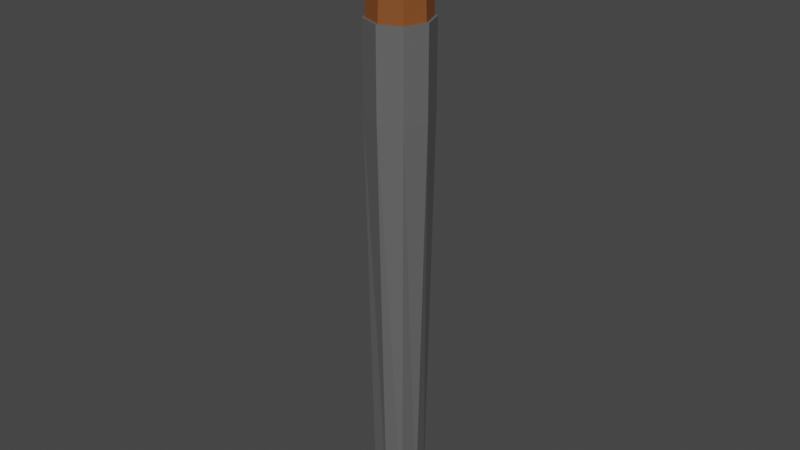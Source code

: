 # Source: RoundBrush1.blend  (saved by Blender 3.2.14; exported with 4.5.12 LTS)
import bpy
from mathutils import Matrix  # noqa: F401  (used for matrix-valued properties, if any)

bpy.ops.wm.read_factory_settings(use_empty=True)
scene = bpy.context.scene
scene.name = 'Scene'

# ---- collections
col_collection = bpy.data.collections.new('Collection'); scene.collection.children.link(col_collection)

# ---- materials (node trees are filled in below, after node groups)
mat_wood1roundbrush1 = bpy.data.materials.new('Wood1RoundBrush1')
mat_wood1roundbrush1.use_transparent_shadow = False
mat_bristles1roundbrush1 = bpy.data.materials.new('Bristles1RoundBrush1')
mat_bristles1roundbrush1.use_transparent_shadow = False

# ---- material node trees
mat_wood1roundbrush1.use_nodes = True; mat_wood1roundbrush1.node_tree.nodes.clear()
_N = mat_wood1roundbrush1.node_tree.nodes; _L = mat_wood1roundbrush1.node_tree.links
n0 = _N.new('ShaderNodeBsdfPrincipled'); n0.name = 'Principled BSDF'; n0.location = (10, 300)
n0.distribution = 'GGX'
n0.subsurface_method = 'RANDOM_WALK_SKIN'
n0.inputs[0].default_value = (0.1248, 0.1248, 0.1248, 1.0)
n0.inputs[3].default_value = 1.45
n0.inputs[27].default_value = (0.0, 0.0, 0.0, 1.0)
n0.inputs[28].default_value = 1.0
n1 = _N.new('ShaderNodeOutputMaterial'); n1.name = 'Material Output'; n1.location = (300, 300)
_L.new(n0.outputs[0], n1.inputs[0])
n1.is_active_output = True
mat_bristles1roundbrush1.use_nodes = True; mat_bristles1roundbrush1.node_tree.nodes.clear()
_N = mat_bristles1roundbrush1.node_tree.nodes; _L = mat_bristles1roundbrush1.node_tree.links
n0 = _N.new('ShaderNodeBsdfPrincipled'); n0.name = 'Principled BSDF'; n0.location = (10, 300)
n0.distribution = 'GGX'
n0.subsurface_method = 'RANDOM_WALK_SKIN'
n0.inputs[0].default_value = (0.2384, 0.07421, 0.01764, 1.0)
n0.inputs[3].default_value = 1.45
n0.inputs[27].default_value = (0.0, 0.0, 0.0, 1.0)
n0.inputs[28].default_value = 1.0
n1 = _N.new('ShaderNodeOutputMaterial'); n1.name = 'Material Output'; n1.location = (300, 300)
_L.new(n0.outputs[0], n1.inputs[0])
n1.is_active_output = True

# ---- world
world_world = bpy.data.worlds.new('World'); scene.world = world_world
world_world.use_nodes = True; world_world.node_tree.nodes.clear()
_N = world_world.node_tree.nodes; _L = world_world.node_tree.links
n0 = _N.new('ShaderNodeOutputWorld'); n0.name = 'World Output'; n0.location = (300, 300)
n1 = _N.new('ShaderNodeBackground'); n1.name = 'Background'; n1.location = (10, 300)
n1.inputs[0].default_value = (0.05088, 0.05088, 0.05088, 1.0)
_L.new(n1.outputs[0], n0.inputs[0])
n0.is_active_output = True
world_world.color = (0.05088, 0.05088, 0.05088)
world_world.use_sun_shadow = False
world_world.sun_shadow_jitter_overblur = 0.0

# ---- meshes
me_cube_001 = bpy.data.meshes.new('Cube.001')
me_cube_001.from_pydata([(-0.009156, -0.009156, -0.2245), (-0.009156, 0.009156, -0.2245), (0.009156, -0.009156, -0.2245), (0.009156, 0.009156, -0.2245), (-0.01116, 1.47e-07, -0.2245), (1.741e-10, 0.01116, -0.2245), (0.01116, 1.467e-07, -0.2245), (-3.376e-10, -0.01116, -0.2245), (-1.159e-10, 1.469e-07, -0.2245), (-0.01198, -0.01198, -0.002256), (-0.01198, 0.01198, -0.002256), (0.01198, 0.01198, -0.002256), (0.01198, -0.01198, -0.002256), (-0.0165, 1.892e-09, -0.002256), (4.33e-11, 0.0165, -0.002256), (0.0165, 1.874e-09, -0.002256), (-3.228e-10, -0.0165, -0.002256), (-0.01106, -0.01106, 0.04363), (-0.01106, 0.01106, 0.04363), (0.01106, 0.01106, 0.04363), (0.01106, -0.01106, 0.04363), (-0.01523, -2.797e-08, 0.04363), (8.887e-11, 0.01523, 0.04363), (0.01523, -2.81e-08, 0.04363), (-2.992e-10, -0.01523, 0.04363), (-0.01198, -0.01198, 0.04363), (-0.0165, -2.801e-08, 0.04363), (-0.01198, 0.01198, 0.04363), (4.33e-11, 0.0165, 0.04363), (0.01198, 0.01198, 0.04363), (0.0165, -2.803e-08, 0.04363), (0.01198, -0.01198, 0.04363), (-3.228e-10, -0.0165, 0.04363), (-0.01043, -0.01043, 0.0634), (-0.01437, -4.184e-08, 0.0634), (-0.01043, 0.01043, 0.0634), (7.725e-11, 0.01437, 0.0634), (0.01043, 0.01043, 0.0634), (0.01437, -4.196e-08, 0.0634), (0.01043, -0.01043, 0.0634), (-2.888e-10, -0.01437, 0.0634), (-0.0006334, -0.0006334, 0.1041), (-0.0008723, -6.853e-08, 0.1041), (-0.0006334, 0.0006333, 0.1041), (1.597e-10, 0.0008722, 0.1041), (0.0006334, 0.0006333, 0.1041), (0.0008723, -6.854e-08, 0.1041), (0.0006334, -0.0006334, 0.1041), (1.375e-10, -0.0008724, 0.1041)], [], [(4, 13, 10, 1), (1, 10, 14, 5), (5, 14, 11, 3), (3, 11, 15, 6), (6, 15, 12, 2), (2, 12, 16, 7), (7, 16, 9, 0), (1, 5, 8, 4), (5, 3, 6, 8), (8, 6, 2, 7), (4, 8, 7, 0), (16, 12, 31, 32), (21, 17, 33, 34), (15, 11, 29, 30), (14, 10, 27, 28), (13, 9, 25, 26), (9, 16, 32, 25), (12, 15, 30, 31), (11, 14, 28, 29), (10, 13, 26, 27), (17, 21, 26, 25), (21, 18, 27, 26), (18, 22, 28, 27), (22, 19, 29, 28), (19, 23, 30, 29), (23, 20, 31, 30), (20, 24, 32, 31), (24, 17, 25, 32), (40, 39, 47, 48), (17, 24, 40, 33), (20, 23, 38, 39), (19, 22, 36, 37), (18, 21, 34, 35), (24, 20, 39, 40), (23, 19, 37, 38), (22, 18, 35, 36), (46, 45, 44, 43, 42, 41, 48, 47), (38, 37, 45, 46), (36, 35, 43, 44), (34, 33, 41, 42), (33, 40, 48, 41), (39, 38, 46, 47), (37, 36, 44, 45), (35, 34, 42, 43), (0, 9, 13, 4)])
me_cube_001.polygons.foreach_set('material_index', [0, 0, 0, 0, 0, 0, 0, 0, 0, 0, 0, 0, 1, 0, 0, 0, 0, 0, 0, 0, 0, 0, 0, 0, 0, 0, 0, 0, 1, 1, 1, 1, 1, 1, 1, 1, 1, 1, 1, 1, 1, 1, 1, 1, 0])
_uv = me_cube_001.uv_layers.new(name='UVMap')
_uv.uv.foreach_set('vector', [0.375, 0.125, 0.5, 0.125, 0.5, 0.25, 0.375, 0.25, 0.375, 0.25, 0.5, 0.25, 0.5, 0.375, 0.375, 0.375, 0.375, 0.375, 0.5, 0.375, 0.5, 0.5, 0.375, 0.5, 0.375, 0.5, 0.5, 0.5, 0.5, 0.625, 0.375, 0.625, 0.375, 0.625, 0.5, 0.625, 0.5, 0.75, 0.375, 0.75, 0.375, 0.75, 0.5, 0.75, 0.5, 0.875, 0.375, 0.875, 0.375, 0.875, 0.5, 0.875, 0.5, 1.0, 0.375, 1.0, 0.125, 0.5, 0.25, 0.5, 0.25, 0.625, 0.125, 0.625, 0.25, 0.5, 0.375, 0.5, 0.375, 0.625, 0.25, 0.625, 0.25, 0.625, 0.375, 0.625, 0.375, 0.75, 0.25, 0.75, 0.125, 0.625, 0.25, 0.625, 0.25, 0.75, 0.125, 0.75, 0.5, 0.875, 0.5, 0.75, 0.5, 0.75, 0.5, 0.875, 0.5, 0.2373, 0.5, 0.8892, 0.5, 0.8892, 0.5, 0.2373, 0.5, 0.625, 0.5, 0.5, 0.5, 0.5, 0.5, 0.625, 0.5, 0.375, 0.5, 0.25, 0.5, 0.25, 0.5, 0.375, 0.5, 0.125, 0.5, 0.0, 0.5, 0.0, 0.5, 0.125, 0.5, 1.0, 0.5, 0.875, 0.5, 0.875, 0.5, 1.0, 0.5, 0.75, 0.5, 0.625, 0.5, 0.625, 0.5, 0.75, 0.5, 0.5, 0.5, 0.375, 0.5, 0.375, 0.5, 0.5, 0.5, 0.25, 0.5, 0.125, 0.5, 0.125, 0.5, 0.25, 0.5, 0.8892, 0.5, 0.2373, 0.5, 0.125, 0.5, 1.0, 0.5, 0.2373, 0.5, 0.2775, 0.5, 0.25, 0.5, 0.125, 0.5, 0.2775, 0.5, 0.3899, 0.5, 0.375, 0.5, 0.25, 0.5, 0.3899, 0.5, 0.5044, 0.5, 0.5, 0.5, 0.375, 0.5, 0.5044, 0.5, 0.6202, 0.5, 0.625, 0.5, 0.5, 0.5, 0.6202, 0.5, 0.7358, 0.5, 0.75, 0.5, 0.625, 0.5, 0.7358, 0.5, 0.8451, 0.5, 0.875, 0.5, 0.75, 0.5, 0.8451, 0.5, 0.8892, 0.5, 1.0, 0.5, 0.875, 0.5, 0.8451, 0.5, 0.7358, 0.5, 0.7358, 0.5, 0.8451, 0.5, 0.8892, 0.5, 0.8451, 0.5, 0.8451, 0.5, 0.8892, 0.5, 0.7358, 0.5, 0.6202, 0.5, 0.6202, 0.5, 0.7358, 0.5, 0.5044, 0.5, 0.3899, 0.5, 0.3899, 0.5, 0.5044, 0.5, 0.2775, 0.5, 0.2373, 0.5, 0.2373, 0.5, 0.2775, 0.5, 0.8451, 0.5, 0.7358, 0.5, 0.7358, 0.5, 0.8451, 0.5, 0.6202, 0.5, 0.5044, 0.5, 0.5044, 0.5, 0.6202, 0.5, 0.3899, 0.5, 0.2775, 0.5, 0.2775, 0.5, 0.3899, 0.5, 0.6202, 0.5, 0.5044, 0.5, 0.3899, 0.5, 0.2775, 0.5, 0.2373, 0.5, 0.8892, 0.5, 0.8451, 0.5, 0.7358, 0.5, 0.6202, 0.5, 0.5044, 0.5, 0.5044, 0.5, 0.6202, 0.5, 0.3899, 0.5, 0.2775, 0.5, 0.2775, 0.5, 0.3899, 0.5, 0.2373, 0.5, 0.8892, 0.5, 0.8892, 0.5, 0.2373, 0.5, 0.8892, 0.5, 0.8451, 0.5, 0.8451, 0.5, 0.8892, 0.5, 0.7358, 0.5, 0.6202, 0.5, 0.6202, 0.5, 0.7358, 0.5, 0.5044, 0.5, 0.3899, 0.5, 0.3899, 0.5, 0.5044, 0.5, 0.2775, 0.5, 0.2373, 0.5, 0.2373, 0.5, 0.2775, 0.375, 0.0, 0.5, 0.0, 0.5, 0.125, 0.375, 0.125])
me_cube_001.materials.append(mat_wood1roundbrush1)
me_cube_001.materials.append(mat_bristles1roundbrush1)
me_cube_001.update()

# ---- objects
ob_roundbrush1 = bpy.data.objects.new('RoundBrush1', me_cube_001)

# ---- transforms, parenting, visibility, modifiers, constraints
ob_roundbrush1.location = (0.0, 0.0, 0.0)

# ---- collection membership
col_collection.objects.link(ob_roundbrush1)

# ---- scene / render settings (as saved in the file)
scene.frame_start = 1; scene.frame_end = 250; scene.frame_set(1)
scene.render.engine = 'BLENDER_EEVEE_NEXT'
scene.cycles.sampling_pattern = 'TABULATED_SOBOL'
scene.cycles.use_light_tree = False
scene.view_settings.view_transform = 'Filmic'
bpy.context.view_layer.update()

# ---- added for rendering (the .blend has no active camera and no usable light): camera, sun
cam_auto = bpy.data.cameras.new('AutoCamera')
cam_auto.lens = 50.0
cam_auto.sensor_width = 36.0
cam_auto.clip_end = 1000.0
ob_auto_camera = bpy.data.objects.new('AutoCamera', cam_auto)
scene.collection.objects.link(ob_auto_camera)
ob_auto_camera.location = (0.307084, -0.368501, 0.185496)
ob_auto_camera.rotation_euler = (1.09748, -7.21219e-08, 0.694738)
scene.camera = ob_auto_camera
light_auto_sun = bpy.data.lights.new('AutoSun', 'SUN')
light_auto_sun.energy = 3.0
light_auto_sun.angle = 0.0523599
ob_auto_sun = bpy.data.objects.new('AutoSun', light_auto_sun)
scene.collection.objects.link(ob_auto_sun)
ob_auto_sun.rotation_euler = (0.872665, 0.174533, 0.523599)
bpy.context.view_layer.update()

